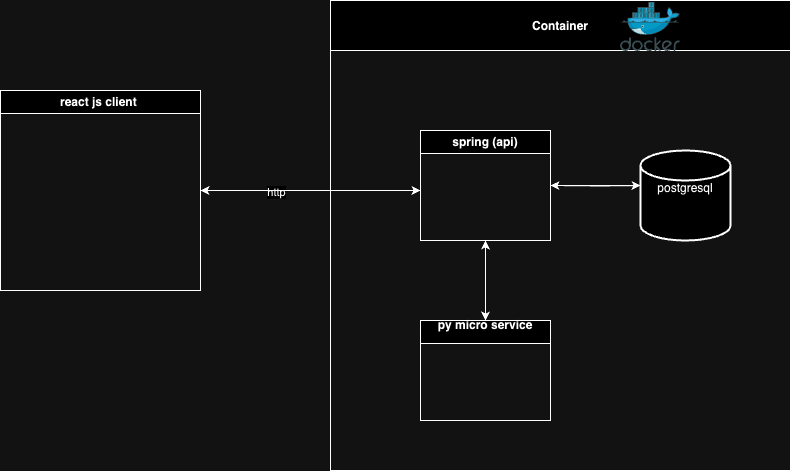

The diagram above was exported from draw.io. Its source (the exported page's mxGraphModel, read from the mxfile embedded in the PNG):
<mxGraphModel dx="1907" dy="684" grid="1" gridSize="10" guides="1" tooltips="1" connect="1" arrows="1" fold="1" page="1" pageScale="1" pageWidth="827" pageHeight="1169" math="0" shadow="0">
  <root>
    <mxCell id="0" />
    <mxCell id="1" parent="0" />
    <mxCell id="m4-jJwqdAYAmyBqUEZJt-3" value="Container" style="swimlane;startSize=50;" vertex="1" parent="1">
      <mxGeometry x="120" y="140" width="460" height="470" as="geometry" />
    </mxCell>
    <mxCell id="m4-jJwqdAYAmyBqUEZJt-2" value="" style="image;sketch=0;aspect=fixed;html=1;points=[];align=center;fontSize=12;image=img/lib/mscae/Docker.svg;" vertex="1" parent="m4-jJwqdAYAmyBqUEZJt-3">
      <mxGeometry x="290" y="1.8" width="60" height="49.2" as="geometry" />
    </mxCell>
    <mxCell id="m4-jJwqdAYAmyBqUEZJt-13" style="edgeStyle=orthogonalEdgeStyle;rounded=0;orthogonalLoop=1;jettySize=auto;html=1;entryX=1;entryY=0.5;entryDx=0;entryDy=0;" edge="1" parent="m4-jJwqdAYAmyBqUEZJt-3" target="m4-jJwqdAYAmyBqUEZJt-5">
      <mxGeometry relative="1" as="geometry">
        <mxPoint x="320" y="185" as="sourcePoint" />
      </mxGeometry>
    </mxCell>
    <mxCell id="m4-jJwqdAYAmyBqUEZJt-1" value="postgresql&lt;div&gt;&lt;br&gt;&lt;/div&gt;" style="strokeWidth=2;html=1;shape=mxgraph.flowchart.database;whiteSpace=wrap;" vertex="1" parent="m4-jJwqdAYAmyBqUEZJt-3">
      <mxGeometry x="310" y="150" width="90" height="90" as="geometry" />
    </mxCell>
    <mxCell id="m4-jJwqdAYAmyBqUEZJt-12" style="edgeStyle=orthogonalEdgeStyle;rounded=0;orthogonalLoop=1;jettySize=auto;html=1;entryX=0.5;entryY=0;entryDx=0;entryDy=0;" edge="1" parent="m4-jJwqdAYAmyBqUEZJt-3" source="m4-jJwqdAYAmyBqUEZJt-5" target="m4-jJwqdAYAmyBqUEZJt-10">
      <mxGeometry relative="1" as="geometry" />
    </mxCell>
    <mxCell id="m4-jJwqdAYAmyBqUEZJt-5" value="spring (api)" style="swimlane;whiteSpace=wrap;html=1;" vertex="1" parent="m4-jJwqdAYAmyBqUEZJt-3">
      <mxGeometry x="90" y="130" width="130" height="110" as="geometry" />
    </mxCell>
    <mxCell id="m4-jJwqdAYAmyBqUEZJt-8" style="edgeStyle=orthogonalEdgeStyle;rounded=0;orthogonalLoop=1;jettySize=auto;html=1;entryX=0;entryY=0.389;entryDx=0;entryDy=0;entryPerimeter=0;" edge="1" parent="m4-jJwqdAYAmyBqUEZJt-3" source="m4-jJwqdAYAmyBqUEZJt-5" target="m4-jJwqdAYAmyBqUEZJt-1">
      <mxGeometry relative="1" as="geometry" />
    </mxCell>
    <mxCell id="m4-jJwqdAYAmyBqUEZJt-11" style="edgeStyle=orthogonalEdgeStyle;rounded=0;orthogonalLoop=1;jettySize=auto;html=1;entryX=0.5;entryY=1;entryDx=0;entryDy=0;" edge="1" parent="m4-jJwqdAYAmyBqUEZJt-3" source="m4-jJwqdAYAmyBqUEZJt-10" target="m4-jJwqdAYAmyBqUEZJt-5">
      <mxGeometry relative="1" as="geometry" />
    </mxCell>
    <mxCell id="m4-jJwqdAYAmyBqUEZJt-10" value="py micro service&lt;div&gt;&lt;br/&gt;&lt;/div&gt;" style="swimlane;whiteSpace=wrap;html=1;" vertex="1" parent="m4-jJwqdAYAmyBqUEZJt-3">
      <mxGeometry x="90" y="320" width="130" height="100" as="geometry" />
    </mxCell>
    <mxCell id="m4-jJwqdAYAmyBqUEZJt-16" style="edgeStyle=orthogonalEdgeStyle;rounded=0;orthogonalLoop=1;jettySize=auto;html=1;" edge="1" parent="1" source="m4-jJwqdAYAmyBqUEZJt-14">
      <mxGeometry relative="1" as="geometry">
        <mxPoint x="210" y="330" as="targetPoint" />
      </mxGeometry>
    </mxCell>
    <mxCell id="m4-jJwqdAYAmyBqUEZJt-17" value="http" style="edgeLabel;html=1;align=center;verticalAlign=middle;resizable=0;points=[];" vertex="1" connectable="0" parent="m4-jJwqdAYAmyBqUEZJt-16">
      <mxGeometry x="-0.3243" relative="1" as="geometry">
        <mxPoint x="1" y="1" as="offset" />
      </mxGeometry>
    </mxCell>
    <mxCell id="m4-jJwqdAYAmyBqUEZJt-14" value="react js client&amp;nbsp;" style="swimlane;whiteSpace=wrap;html=1;" vertex="1" parent="1">
      <mxGeometry x="-210" y="230" width="200" height="200" as="geometry" />
    </mxCell>
    <mxCell id="m4-jJwqdAYAmyBqUEZJt-18" style="edgeStyle=orthogonalEdgeStyle;rounded=0;orthogonalLoop=1;jettySize=auto;html=1;entryX=1;entryY=0.5;entryDx=0;entryDy=0;" edge="1" parent="1" source="m4-jJwqdAYAmyBqUEZJt-5" target="m4-jJwqdAYAmyBqUEZJt-14">
      <mxGeometry relative="1" as="geometry">
        <Array as="points">
          <mxPoint x="160" y="330" />
          <mxPoint x="160" y="330" />
        </Array>
      </mxGeometry>
    </mxCell>
  </root>
</mxGraphModel>